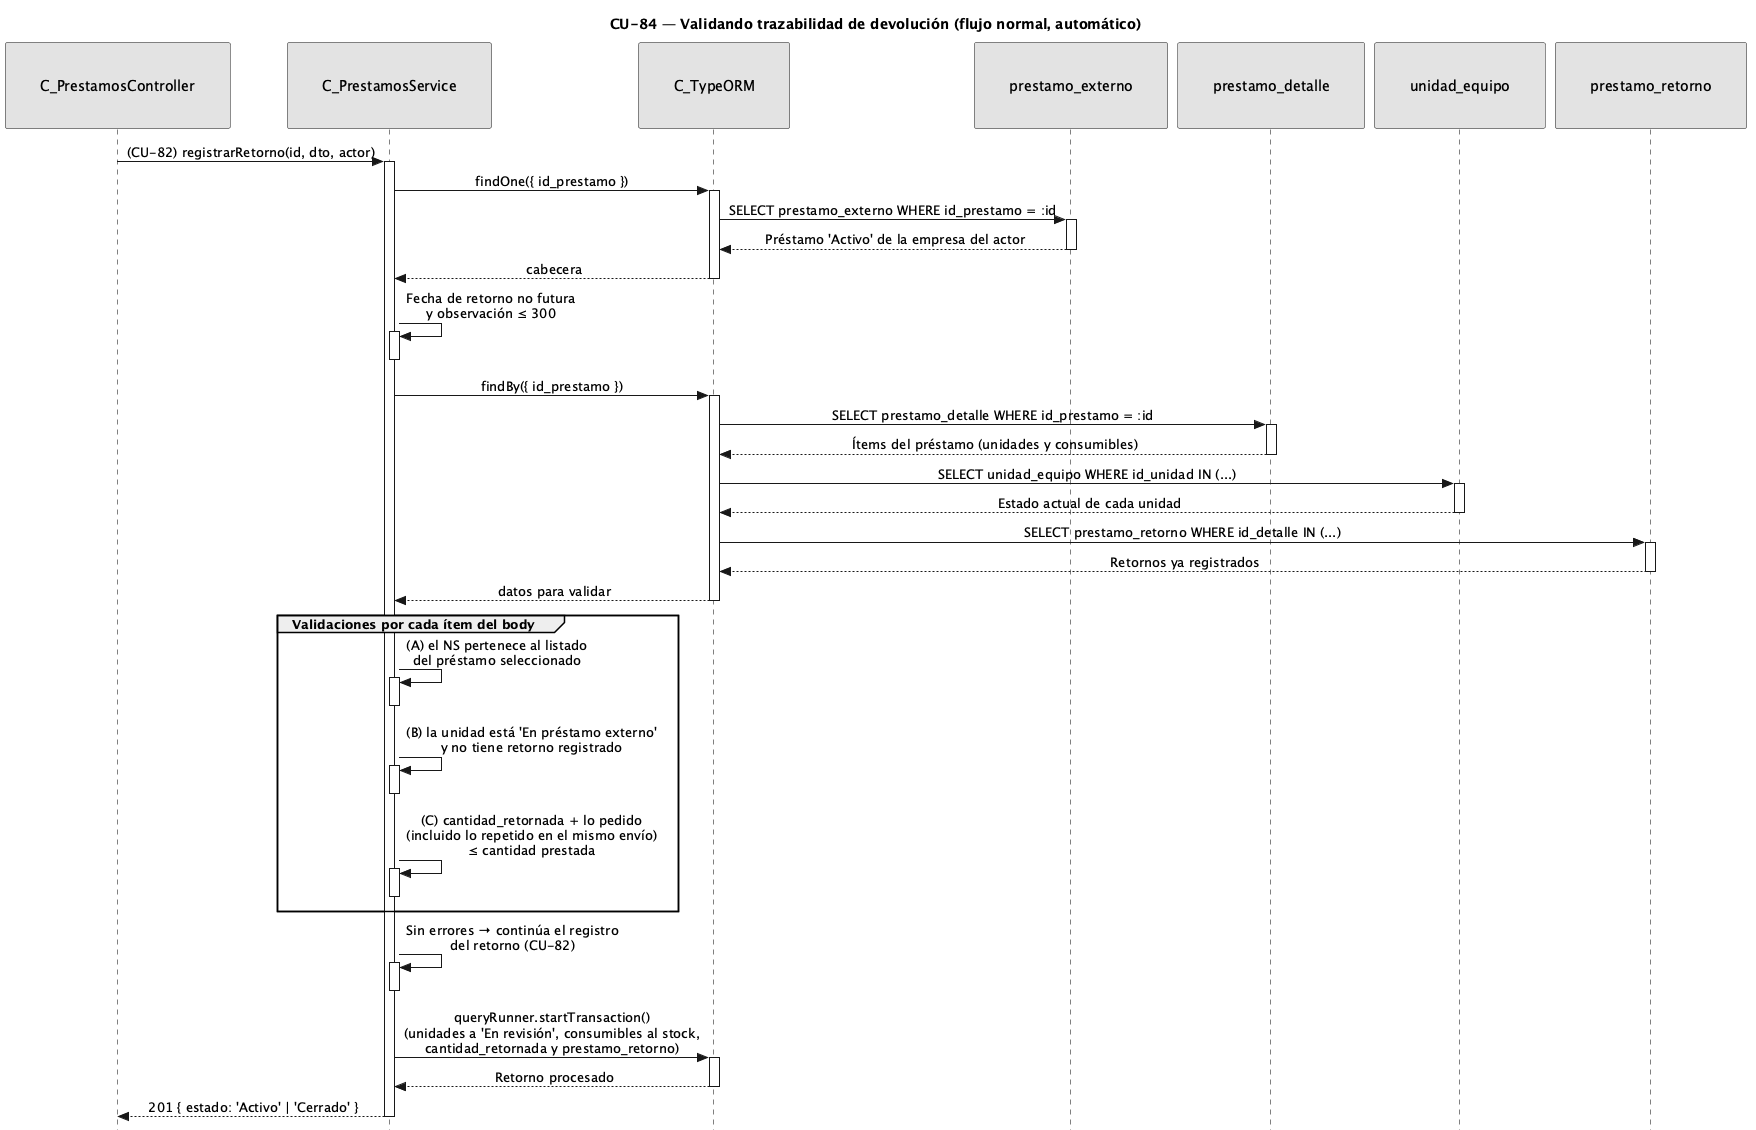

The diagram above was rendered by PlantUML. Its source (embedded in the PNG):
@startuml CU84-normal
title CU-84 — Validando trazabilidad de devolución (flujo normal, automático)

skinparam style strictuml
skinparam monochrome true
skinparam shadowing false
skinparam sequenceMessageAlign center
<style>
sequenceDiagram {
  participant {
    padding 35
  }
  actor {
    padding 15
  }
}
</style>
skinparam sequence {
  MessageAlign center
  LifeLineBorderColor black
}
hide footbox

participant "C_PrestamosController" as ctrl
participant "C_PrestamosService" as svc
participant "C_TypeORM" as orm
participant "prestamo_externo" as pent
participant "prestamo_detalle" as dent
participant "unidad_equipo" as uent
participant "prestamo_retorno" as rent

ctrl -> svc : (CU-82) registrarRetorno(id, dto, actor)
activate svc

svc -> orm : findOne({ id_prestamo })
activate orm
orm -> pent : SELECT prestamo_externo WHERE id_prestamo = :id
activate pent
pent --> orm : Préstamo 'Activo' de la empresa del actor
deactivate pent
orm --> svc : cabecera
deactivate orm

svc -> svc : Fecha de retorno no futura\ny observación ≤ 300
activate svc
deactivate svc

svc -> orm : findBy({ id_prestamo })
activate orm
orm -> dent : SELECT prestamo_detalle WHERE id_prestamo = :id
activate dent
dent --> orm : Ítems del préstamo (unidades y consumibles)
deactivate dent
orm -> uent : SELECT unidad_equipo WHERE id_unidad IN (...)
activate uent
uent --> orm : Estado actual de cada unidad
deactivate uent
orm -> rent : SELECT prestamo_retorno WHERE id_detalle IN (...)
activate rent
rent --> orm : Retornos ya registrados
deactivate rent
orm --> svc : datos para validar
deactivate orm

group Validaciones por cada ítem del body
  svc -> svc : (A) el NS pertenece al listado\ndel préstamo seleccionado
  activate svc
  deactivate svc
  svc -> svc : (B) la unidad está 'En préstamo externo'\ny no tiene retorno registrado
  activate svc
  deactivate svc
  svc -> svc : (C) cantidad_retornada + lo pedido\n(incluido lo repetido en el mismo envío)\n≤ cantidad prestada
  activate svc
  deactivate svc
end

svc -> svc : Sin errores → continúa el registro\ndel retorno (CU-82)
activate svc
deactivate svc

svc -> orm : queryRunner.startTransaction()\n(unidades a 'En revisión', consumibles al stock,\ncantidad_retornada y prestamo_retorno)
activate orm
orm --> svc : Retorno procesado
deactivate orm

svc --> ctrl : 201 { estado: 'Activo' | 'Cerrado' }
deactivate svc

@enduml